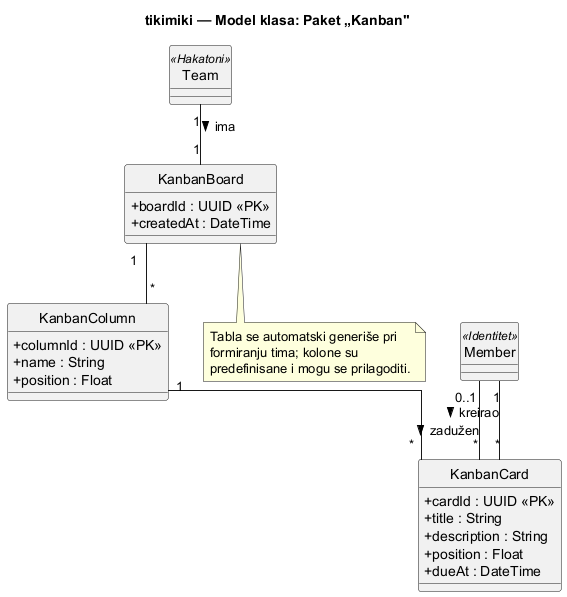

The diagram above was rendered by PlantUML. Its source (embedded in the PNG):
@startuml 04_kanban
title tikimiki — Model klasa: Paket „Kanban"
skinparam classAttributeIconSize 0
skinparam linetype ortho
hide circle

class Team <<(P,#FFEEDD) Hakatoni>> {
}
class Member <<(P,#DDDDFF) Identitet>> {
}

class KanbanBoard {
  +boardId : UUID <<PK>>
  +createdAt : DateTime
}
class KanbanColumn {
  +columnId : UUID <<PK>>
  +name : String
  +position : Float
}
class KanbanCard {
  +cardId : UUID <<PK>>
  +title : String
  +description : String
  +position : Float
  +dueAt : DateTime
}

Team "1" -- "1" KanbanBoard : ima >
KanbanBoard "1" -- "*" KanbanColumn
KanbanColumn "1" -- "*" KanbanCard
Member "1" -- "*" KanbanCard : kreirao >
Member "0..1" -- "*" KanbanCard : zadužen >

note bottom of KanbanBoard
  Tabla se automatski generiše pri
  formiranju tima; kolone su
  predefinisane i mogu se prilagoditi.
end note

@enduml